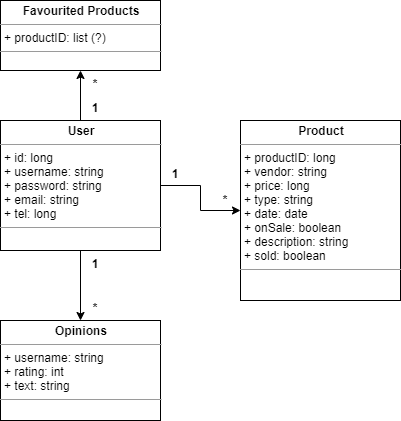

The diagram above was exported from draw.io. Its source (the exported page's mxGraphModel, read from the mxfile embedded in the PNG):
<mxGraphModel dx="1422" dy="1882" grid="1" gridSize="10" guides="1" tooltips="1" connect="1" arrows="1" fold="1" page="1" pageScale="1" pageWidth="827" pageHeight="1169" math="0" shadow="0">
  <root>
    <mxCell id="0" />
    <mxCell id="1" parent="0" />
    <mxCell id="glXIKRo4sqD-qV1fqunF-6" style="edgeStyle=orthogonalEdgeStyle;rounded=0;orthogonalLoop=1;jettySize=auto;html=1;exitX=1;exitY=0.5;exitDx=0;exitDy=0;" edge="1" parent="1" source="glXIKRo4sqD-qV1fqunF-1" target="glXIKRo4sqD-qV1fqunF-2">
      <mxGeometry relative="1" as="geometry" />
    </mxCell>
    <mxCell id="glXIKRo4sqD-qV1fqunF-7" style="edgeStyle=orthogonalEdgeStyle;rounded=0;orthogonalLoop=1;jettySize=auto;html=1;exitX=0.5;exitY=1;exitDx=0;exitDy=0;entryX=0.5;entryY=0;entryDx=0;entryDy=0;" edge="1" parent="1" source="glXIKRo4sqD-qV1fqunF-1" target="glXIKRo4sqD-qV1fqunF-5">
      <mxGeometry relative="1" as="geometry" />
    </mxCell>
    <mxCell id="glXIKRo4sqD-qV1fqunF-13" style="edgeStyle=orthogonalEdgeStyle;rounded=0;orthogonalLoop=1;jettySize=auto;html=1;exitX=0.5;exitY=0;exitDx=0;exitDy=0;entryX=0.5;entryY=1;entryDx=0;entryDy=0;" edge="1" parent="1" source="glXIKRo4sqD-qV1fqunF-1" target="glXIKRo4sqD-qV1fqunF-12">
      <mxGeometry relative="1" as="geometry" />
    </mxCell>
    <mxCell id="glXIKRo4sqD-qV1fqunF-1" value="&lt;p style=&quot;margin: 0px ; margin-top: 4px ; text-align: center&quot;&gt;&lt;b&gt;User&lt;/b&gt;&lt;/p&gt;&lt;hr size=&quot;1&quot;&gt;&lt;p style=&quot;margin: 0px ; margin-left: 4px&quot;&gt;+ id: long&lt;/p&gt;&lt;p style=&quot;margin: 0px ; margin-left: 4px&quot;&gt;+ username: string&lt;/p&gt;&lt;p style=&quot;margin: 0px ; margin-left: 4px&quot;&gt;+ password: string&lt;/p&gt;&lt;p style=&quot;margin: 0px ; margin-left: 4px&quot;&gt;+ email: string&lt;/p&gt;&lt;p style=&quot;margin: 0px ; margin-left: 4px&quot;&gt;+ tel: long&lt;/p&gt;&lt;hr size=&quot;1&quot;&gt;&lt;p style=&quot;margin: 0px ; margin-left: 4px&quot;&gt;&lt;br&gt;&lt;/p&gt;" style="verticalAlign=top;align=left;overflow=fill;fontSize=12;fontFamily=Helvetica;html=1;" vertex="1" parent="1">
      <mxGeometry x="110" y="90" width="160" height="130" as="geometry" />
    </mxCell>
    <mxCell id="glXIKRo4sqD-qV1fqunF-2" value="&lt;p style=&quot;margin: 0px ; margin-top: 4px ; text-align: center&quot;&gt;&lt;b&gt;Product&lt;/b&gt;&lt;/p&gt;&lt;hr size=&quot;1&quot;&gt;&lt;p style=&quot;margin: 0px ; margin-left: 4px&quot;&gt;+ productID: long&lt;/p&gt;&lt;p style=&quot;margin: 0px ; margin-left: 4px&quot;&gt;+ vendor: string&lt;/p&gt;&lt;p style=&quot;margin: 0px ; margin-left: 4px&quot;&gt;+ price: long&lt;/p&gt;&lt;p style=&quot;margin: 0px ; margin-left: 4px&quot;&gt;+ type: string&lt;/p&gt;&lt;p style=&quot;margin: 0px ; margin-left: 4px&quot;&gt;+ date: date&lt;/p&gt;&lt;p style=&quot;margin: 0px ; margin-left: 4px&quot;&gt;+ onSale: boolean&lt;/p&gt;&lt;p style=&quot;margin: 0px ; margin-left: 4px&quot;&gt;+ description: string&lt;/p&gt;&lt;p style=&quot;margin: 0px ; margin-left: 4px&quot;&gt;+ sold: boolean&lt;/p&gt;&lt;hr size=&quot;1&quot;&gt;&lt;p style=&quot;margin: 0px ; margin-left: 4px&quot;&gt;&lt;br&gt;&lt;/p&gt;" style="verticalAlign=top;align=left;overflow=fill;fontSize=12;fontFamily=Helvetica;html=1;" vertex="1" parent="1">
      <mxGeometry x="350" y="90" width="160" height="180" as="geometry" />
    </mxCell>
    <mxCell id="glXIKRo4sqD-qV1fqunF-5" value="&lt;p style=&quot;margin: 0px ; margin-top: 4px ; text-align: center&quot;&gt;&lt;b&gt;Opinions&lt;/b&gt;&lt;/p&gt;&lt;hr size=&quot;1&quot;&gt;&lt;p style=&quot;margin: 0px ; margin-left: 4px&quot;&gt;+ username: string&lt;br&gt;&lt;/p&gt;&lt;p style=&quot;margin: 0px ; margin-left: 4px&quot;&gt;+ rating: int&lt;/p&gt;&lt;p style=&quot;margin: 0px ; margin-left: 4px&quot;&gt;+ text: string&lt;/p&gt;&lt;hr size=&quot;1&quot;&gt;&lt;p style=&quot;margin: 0px ; margin-left: 4px&quot;&gt;&lt;br&gt;&lt;/p&gt;" style="verticalAlign=top;align=left;overflow=fill;fontSize=12;fontFamily=Helvetica;html=1;" vertex="1" parent="1">
      <mxGeometry x="110" y="290" width="160" height="100" as="geometry" />
    </mxCell>
    <mxCell id="glXIKRo4sqD-qV1fqunF-8" value="1" style="text;align=center;fontStyle=1;verticalAlign=middle;spacingLeft=3;spacingRight=3;strokeColor=none;rotatable=0;points=[[0,0.5],[1,0.5]];portConstraint=eastwest;" vertex="1" parent="1">
      <mxGeometry x="280" y="130" width="10" height="26" as="geometry" />
    </mxCell>
    <mxCell id="glXIKRo4sqD-qV1fqunF-9" value="*" style="text;align=center;fontStyle=1;verticalAlign=middle;spacingLeft=3;spacingRight=3;strokeColor=none;rotatable=0;points=[[0,0.5],[1,0.5]];portConstraint=eastwest;" vertex="1" parent="1">
      <mxGeometry x="330" y="156" width="10" height="26" as="geometry" />
    </mxCell>
    <mxCell id="glXIKRo4sqD-qV1fqunF-10" value="*" style="text;align=center;fontStyle=1;verticalAlign=middle;spacingLeft=3;spacingRight=3;strokeColor=none;rotatable=0;points=[[0,0.5],[1,0.5]];portConstraint=eastwest;" vertex="1" parent="1">
      <mxGeometry x="200" y="264" width="10" height="26" as="geometry" />
    </mxCell>
    <mxCell id="glXIKRo4sqD-qV1fqunF-11" value="1" style="text;align=center;fontStyle=1;verticalAlign=middle;spacingLeft=3;spacingRight=3;strokeColor=none;rotatable=0;points=[[0,0.5],[1,0.5]];portConstraint=eastwest;" vertex="1" parent="1">
      <mxGeometry x="200" y="220" width="10" height="26" as="geometry" />
    </mxCell>
    <mxCell id="glXIKRo4sqD-qV1fqunF-12" value="&lt;p style=&quot;margin: 0px ; margin-top: 4px ; text-align: center&quot;&gt;&lt;b&gt;Favourited Products&lt;/b&gt;&lt;/p&gt;&lt;hr size=&quot;1&quot;&gt;&lt;p style=&quot;margin: 0px ; margin-left: 4px&quot;&gt;+ productID: list (?)&lt;br&gt;&lt;/p&gt;&lt;hr size=&quot;1&quot;&gt;&lt;p style=&quot;margin: 0px ; margin-left: 4px&quot;&gt;&lt;br&gt;&lt;/p&gt;" style="verticalAlign=top;align=left;overflow=fill;fontSize=12;fontFamily=Helvetica;html=1;" vertex="1" parent="1">
      <mxGeometry x="110" y="-30" width="160" height="70" as="geometry" />
    </mxCell>
    <mxCell id="glXIKRo4sqD-qV1fqunF-14" value="*" style="text;align=center;fontStyle=1;verticalAlign=middle;spacingLeft=3;spacingRight=3;strokeColor=none;rotatable=0;points=[[0,0.5],[1,0.5]];portConstraint=eastwest;" vertex="1" parent="1">
      <mxGeometry x="200" y="40" width="10" height="26" as="geometry" />
    </mxCell>
    <mxCell id="glXIKRo4sqD-qV1fqunF-15" value="1" style="text;align=center;fontStyle=1;verticalAlign=middle;spacingLeft=3;spacingRight=3;strokeColor=none;rotatable=0;points=[[0,0.5],[1,0.5]];portConstraint=eastwest;" vertex="1" parent="1">
      <mxGeometry x="200" y="64" width="10" height="26" as="geometry" />
    </mxCell>
  </root>
</mxGraphModel>